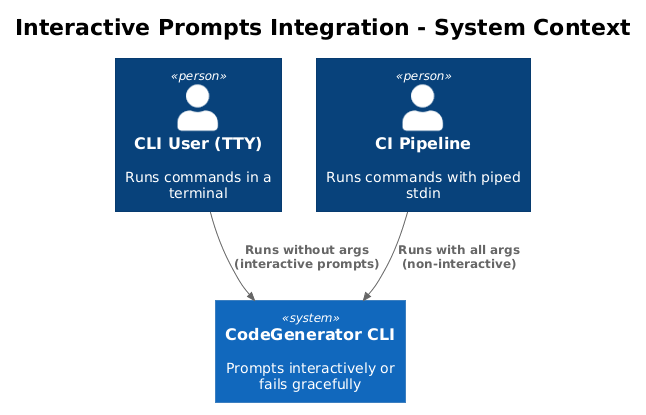

The diagram above was rendered by PlantUML. Its source (embedded in the PNG):
@startuml
!theme plain
!include <C4/C4_Context>

title Interactive Prompts Integration - System Context

Person(user, "CLI User (TTY)", "Runs commands in a terminal")
Person(ci, "CI Pipeline", "Runs commands with piped stdin")

System(cli, "CodeGenerator CLI", "Prompts interactively or fails gracefully")

Rel(user, cli, "Runs without args\n(interactive prompts)")
Rel(ci, cli, "Runs with all args\n(non-interactive)")
@enduml